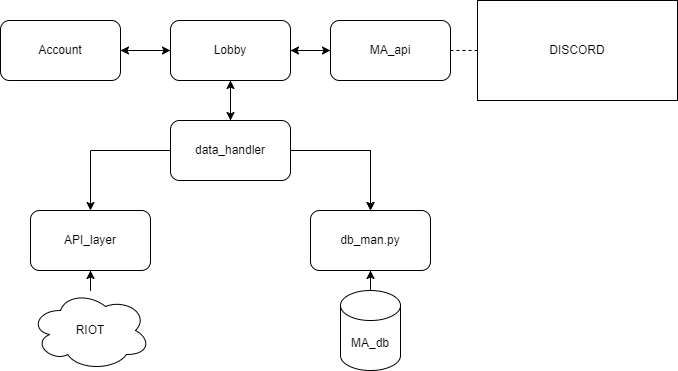

The diagram above was exported from draw.io. Its source (the exported page's mxGraphModel, read from the mxfile embedded in the PNG):
<mxGraphModel dx="1050" dy="557" grid="1" gridSize="10" guides="1" tooltips="1" connect="1" arrows="1" fold="1" page="1" pageScale="1" pageWidth="827" pageHeight="1169" math="0" shadow="0">
  <root>
    <mxCell id="0" />
    <mxCell id="1" parent="0" />
    <mxCell id="229MDikbWr-dhmQkJ9I4-3" style="edgeStyle=orthogonalEdgeStyle;rounded=0;orthogonalLoop=1;jettySize=auto;html=1;" parent="1" source="S9pM7MgE9Ya1Dn9SGUCc-2" target="S9pM7MgE9Ya1Dn9SGUCc-3" edge="1">
      <mxGeometry relative="1" as="geometry" />
    </mxCell>
    <mxCell id="S9pM7MgE9Ya1Dn9SGUCc-2" value="Account" style="rounded=1;whiteSpace=wrap;html=1;" parent="1" vertex="1">
      <mxGeometry x="150" y="250" width="120" height="60" as="geometry" />
    </mxCell>
    <mxCell id="UxS41UuFYaWrpyVPnmkh-2" style="edgeStyle=orthogonalEdgeStyle;rounded=0;orthogonalLoop=1;jettySize=auto;html=1;entryX=0;entryY=0.5;entryDx=0;entryDy=0;" parent="1" source="S9pM7MgE9Ya1Dn9SGUCc-3" target="UxS41UuFYaWrpyVPnmkh-1" edge="1">
      <mxGeometry relative="1" as="geometry" />
    </mxCell>
    <mxCell id="oq8e_5YiQm_2eD4yDFRQ-3" style="edgeStyle=orthogonalEdgeStyle;rounded=0;orthogonalLoop=1;jettySize=auto;html=1;" parent="1" source="S9pM7MgE9Ya1Dn9SGUCc-3" target="S9pM7MgE9Ya1Dn9SGUCc-2" edge="1">
      <mxGeometry relative="1" as="geometry" />
    </mxCell>
    <mxCell id="oq8e_5YiQm_2eD4yDFRQ-4" style="edgeStyle=orthogonalEdgeStyle;rounded=0;orthogonalLoop=1;jettySize=auto;html=1;entryX=0.5;entryY=0;entryDx=0;entryDy=0;" parent="1" source="S9pM7MgE9Ya1Dn9SGUCc-3" target="pqvhjg4fImD_m1SdotrL-2" edge="1">
      <mxGeometry relative="1" as="geometry" />
    </mxCell>
    <mxCell id="S9pM7MgE9Ya1Dn9SGUCc-3" value="Lobby" style="rounded=1;whiteSpace=wrap;html=1;" parent="1" vertex="1">
      <mxGeometry x="320" y="250" width="120" height="60" as="geometry" />
    </mxCell>
    <mxCell id="jJDgXnfYlIs8ddL5Kpm--2" style="edgeStyle=orthogonalEdgeStyle;rounded=0;orthogonalLoop=1;jettySize=auto;html=1;entryX=0.5;entryY=1;entryDx=0;entryDy=0;" edge="1" parent="1" source="229MDikbWr-dhmQkJ9I4-1" target="229MDikbWr-dhmQkJ9I4-4">
      <mxGeometry relative="1" as="geometry" />
    </mxCell>
    <mxCell id="229MDikbWr-dhmQkJ9I4-1" value="RIOT" style="ellipse;shape=cloud;whiteSpace=wrap;html=1;" parent="1" vertex="1">
      <mxGeometry x="180" y="520" width="120" height="80" as="geometry" />
    </mxCell>
    <mxCell id="229MDikbWr-dhmQkJ9I4-4" value="API_layer" style="rounded=1;whiteSpace=wrap;html=1;" parent="1" vertex="1">
      <mxGeometry x="180" y="440" width="120" height="60" as="geometry" />
    </mxCell>
    <mxCell id="oq8e_5YiQm_2eD4yDFRQ-1" style="edgeStyle=orthogonalEdgeStyle;rounded=0;orthogonalLoop=1;jettySize=auto;html=1;entryX=1;entryY=0.5;entryDx=0;entryDy=0;" parent="1" source="UxS41UuFYaWrpyVPnmkh-1" target="S9pM7MgE9Ya1Dn9SGUCc-3" edge="1">
      <mxGeometry relative="1" as="geometry" />
    </mxCell>
    <mxCell id="UxS41UuFYaWrpyVPnmkh-1" value="MA_api" style="rounded=1;whiteSpace=wrap;html=1;" parent="1" vertex="1">
      <mxGeometry x="480" y="250" width="120" height="60" as="geometry" />
    </mxCell>
    <mxCell id="UxS41UuFYaWrpyVPnmkh-3" value="DISCORD" style="rounded=0;whiteSpace=wrap;html=1;" parent="1" vertex="1">
      <mxGeometry x="627" y="230" width="200" height="100" as="geometry" />
    </mxCell>
    <mxCell id="UxS41UuFYaWrpyVPnmkh-4" value="" style="endArrow=none;dashed=1;html=1;rounded=0;entryX=0;entryY=0.5;entryDx=0;entryDy=0;" parent="1" target="UxS41UuFYaWrpyVPnmkh-3" edge="1">
      <mxGeometry width="50" height="50" relative="1" as="geometry">
        <mxPoint x="600" y="280" as="sourcePoint" />
        <mxPoint x="650" y="230" as="targetPoint" />
      </mxGeometry>
    </mxCell>
    <mxCell id="oq8e_5YiQm_2eD4yDFRQ-7" style="edgeStyle=orthogonalEdgeStyle;rounded=0;orthogonalLoop=1;jettySize=auto;html=1;" parent="1" source="UxS41UuFYaWrpyVPnmkh-5" target="UxS41UuFYaWrpyVPnmkh-6" edge="1">
      <mxGeometry relative="1" as="geometry" />
    </mxCell>
    <mxCell id="UxS41UuFYaWrpyVPnmkh-5" value="MA_db" style="shape=cylinder3;whiteSpace=wrap;html=1;boundedLbl=1;backgroundOutline=1;size=15;" parent="1" vertex="1">
      <mxGeometry x="490" y="520" width="60" height="80" as="geometry" />
    </mxCell>
    <mxCell id="UxS41UuFYaWrpyVPnmkh-6" value="db_man.py" style="rounded=1;whiteSpace=wrap;html=1;" parent="1" vertex="1">
      <mxGeometry x="460" y="440" width="120" height="60" as="geometry" />
    </mxCell>
    <mxCell id="sgQuyNHBCWGoFUDqiQyv-1" style="edgeStyle=orthogonalEdgeStyle;rounded=0;orthogonalLoop=1;jettySize=auto;html=1;" parent="1" source="pqvhjg4fImD_m1SdotrL-2" target="S9pM7MgE9Ya1Dn9SGUCc-3" edge="1">
      <mxGeometry relative="1" as="geometry" />
    </mxCell>
    <mxCell id="sgQuyNHBCWGoFUDqiQyv-2" style="edgeStyle=orthogonalEdgeStyle;rounded=0;orthogonalLoop=1;jettySize=auto;html=1;" parent="1" source="pqvhjg4fImD_m1SdotrL-2" target="UxS41UuFYaWrpyVPnmkh-6" edge="1">
      <mxGeometry relative="1" as="geometry" />
    </mxCell>
    <mxCell id="oq8e_5YiQm_2eD4yDFRQ-5" style="edgeStyle=orthogonalEdgeStyle;rounded=0;orthogonalLoop=1;jettySize=auto;html=1;entryX=0.5;entryY=0;entryDx=0;entryDy=0;" parent="1" source="pqvhjg4fImD_m1SdotrL-2" target="UxS41UuFYaWrpyVPnmkh-6" edge="1">
      <mxGeometry relative="1" as="geometry" />
    </mxCell>
    <mxCell id="jJDgXnfYlIs8ddL5Kpm--4" style="edgeStyle=orthogonalEdgeStyle;rounded=0;orthogonalLoop=1;jettySize=auto;html=1;entryX=0.5;entryY=0;entryDx=0;entryDy=0;" edge="1" parent="1" source="pqvhjg4fImD_m1SdotrL-2" target="229MDikbWr-dhmQkJ9I4-4">
      <mxGeometry relative="1" as="geometry" />
    </mxCell>
    <mxCell id="pqvhjg4fImD_m1SdotrL-2" value="data_handler" style="rounded=1;whiteSpace=wrap;html=1;" parent="1" vertex="1">
      <mxGeometry x="320" y="350" width="120" height="60" as="geometry" />
    </mxCell>
  </root>
</mxGraphModel>